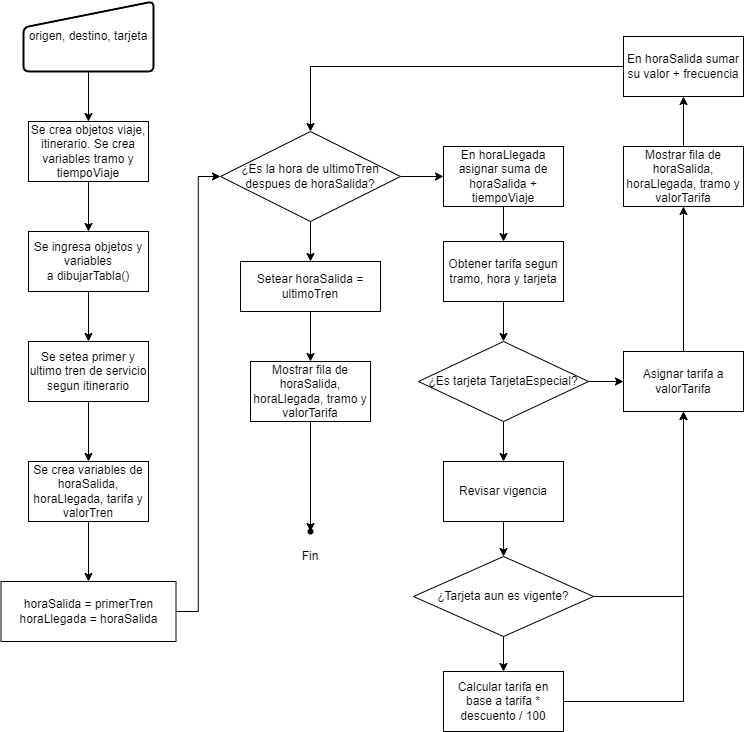

The diagram above was exported from draw.io. Its source (the exported page's mxGraphModel, read from the mxfile embedded in the PNG):
<mxGraphModel dx="1114" dy="588" grid="1" gridSize="10" guides="1" tooltips="1" connect="1" arrows="1" fold="1" page="1" pageScale="1" pageWidth="827" pageHeight="1169" math="0" shadow="0">
  <root>
    <mxCell id="WIyWlLk6GJQsqaUBKTNV-0" />
    <mxCell id="WIyWlLk6GJQsqaUBKTNV-1" parent="WIyWlLk6GJQsqaUBKTNV-0" />
    <mxCell id="R1CvrGz5KFdfQsBNHhPG-20" value="" style="edgeStyle=orthogonalEdgeStyle;rounded=0;orthogonalLoop=1;jettySize=auto;html=1;" edge="1" parent="WIyWlLk6GJQsqaUBKTNV-1" source="R1CvrGz5KFdfQsBNHhPG-9" target="R1CvrGz5KFdfQsBNHhPG-10">
      <mxGeometry relative="1" as="geometry" />
    </mxCell>
    <mxCell id="R1CvrGz5KFdfQsBNHhPG-9" value="origen, destino, tarjeta" style="html=1;strokeWidth=2;shape=manualInput;whiteSpace=wrap;rounded=1;size=26;arcSize=11;" vertex="1" parent="WIyWlLk6GJQsqaUBKTNV-1">
      <mxGeometry x="70" y="30" width="130" height="70" as="geometry" />
    </mxCell>
    <mxCell id="R1CvrGz5KFdfQsBNHhPG-21" value="" style="edgeStyle=orthogonalEdgeStyle;rounded=0;orthogonalLoop=1;jettySize=auto;html=1;" edge="1" parent="WIyWlLk6GJQsqaUBKTNV-1" source="R1CvrGz5KFdfQsBNHhPG-10" target="R1CvrGz5KFdfQsBNHhPG-11">
      <mxGeometry relative="1" as="geometry" />
    </mxCell>
    <mxCell id="R1CvrGz5KFdfQsBNHhPG-10" value="Se crea objetos viaje, itinerario. Se crea variables tramo y tiempoViaje" style="rounded=0;whiteSpace=wrap;html=1;" vertex="1" parent="WIyWlLk6GJQsqaUBKTNV-1">
      <mxGeometry x="75" y="150" width="120" height="60" as="geometry" />
    </mxCell>
    <mxCell id="R1CvrGz5KFdfQsBNHhPG-30" value="" style="edgeStyle=orthogonalEdgeStyle;rounded=0;orthogonalLoop=1;jettySize=auto;html=1;" edge="1" parent="WIyWlLk6GJQsqaUBKTNV-1" source="R1CvrGz5KFdfQsBNHhPG-11" target="R1CvrGz5KFdfQsBNHhPG-12">
      <mxGeometry relative="1" as="geometry" />
    </mxCell>
    <mxCell id="R1CvrGz5KFdfQsBNHhPG-11" value="Se ingresa objetos y variables a&amp;nbsp;dibujarTabla()" style="rounded=0;whiteSpace=wrap;html=1;" vertex="1" parent="WIyWlLk6GJQsqaUBKTNV-1">
      <mxGeometry x="75" y="260" width="120" height="60" as="geometry" />
    </mxCell>
    <mxCell id="R1CvrGz5KFdfQsBNHhPG-31" value="" style="edgeStyle=orthogonalEdgeStyle;rounded=0;orthogonalLoop=1;jettySize=auto;html=1;" edge="1" parent="WIyWlLk6GJQsqaUBKTNV-1" source="R1CvrGz5KFdfQsBNHhPG-12" target="R1CvrGz5KFdfQsBNHhPG-13">
      <mxGeometry relative="1" as="geometry" />
    </mxCell>
    <mxCell id="R1CvrGz5KFdfQsBNHhPG-12" value="Se setea primer y ultimo tren de servicio segun itinerario" style="rounded=0;whiteSpace=wrap;html=1;" vertex="1" parent="WIyWlLk6GJQsqaUBKTNV-1">
      <mxGeometry x="75" y="370" width="120" height="60" as="geometry" />
    </mxCell>
    <mxCell id="R1CvrGz5KFdfQsBNHhPG-33" value="" style="edgeStyle=orthogonalEdgeStyle;rounded=0;orthogonalLoop=1;jettySize=auto;html=1;" edge="1" parent="WIyWlLk6GJQsqaUBKTNV-1" source="R1CvrGz5KFdfQsBNHhPG-13" target="R1CvrGz5KFdfQsBNHhPG-32">
      <mxGeometry relative="1" as="geometry" />
    </mxCell>
    <mxCell id="R1CvrGz5KFdfQsBNHhPG-13" value="Se crea variables de horaSalida, horaLlegada, tarifa y valorTren" style="rounded=0;whiteSpace=wrap;html=1;" vertex="1" parent="WIyWlLk6GJQsqaUBKTNV-1">
      <mxGeometry x="75" y="490" width="120" height="60" as="geometry" />
    </mxCell>
    <mxCell id="R1CvrGz5KFdfQsBNHhPG-39" value="" style="edgeStyle=orthogonalEdgeStyle;rounded=0;orthogonalLoop=1;jettySize=auto;html=1;" edge="1" parent="WIyWlLk6GJQsqaUBKTNV-1" source="R1CvrGz5KFdfQsBNHhPG-15" target="R1CvrGz5KFdfQsBNHhPG-17">
      <mxGeometry relative="1" as="geometry" />
    </mxCell>
    <mxCell id="R1CvrGz5KFdfQsBNHhPG-58" value="" style="edgeStyle=orthogonalEdgeStyle;rounded=0;orthogonalLoop=1;jettySize=auto;html=1;" edge="1" parent="WIyWlLk6GJQsqaUBKTNV-1" source="R1CvrGz5KFdfQsBNHhPG-15" target="R1CvrGz5KFdfQsBNHhPG-56">
      <mxGeometry relative="1" as="geometry" />
    </mxCell>
    <mxCell id="R1CvrGz5KFdfQsBNHhPG-15" value="¿Es la hora de ultimoTren despues de horaSalida?" style="rhombus;whiteSpace=wrap;html=1;" vertex="1" parent="WIyWlLk6GJQsqaUBKTNV-1">
      <mxGeometry x="267" y="160" width="180" height="90" as="geometry" />
    </mxCell>
    <mxCell id="R1CvrGz5KFdfQsBNHhPG-40" value="" style="edgeStyle=orthogonalEdgeStyle;rounded=0;orthogonalLoop=1;jettySize=auto;html=1;" edge="1" parent="WIyWlLk6GJQsqaUBKTNV-1" source="R1CvrGz5KFdfQsBNHhPG-17" target="R1CvrGz5KFdfQsBNHhPG-29">
      <mxGeometry relative="1" as="geometry" />
    </mxCell>
    <mxCell id="R1CvrGz5KFdfQsBNHhPG-17" value="En horaLlegada asignar suma de horaSalida + tiempoViaje" style="rounded=0;whiteSpace=wrap;html=1;" vertex="1" parent="WIyWlLk6GJQsqaUBKTNV-1">
      <mxGeometry x="490" y="175" width="120" height="60" as="geometry" />
    </mxCell>
    <mxCell id="R1CvrGz5KFdfQsBNHhPG-54" style="edgeStyle=orthogonalEdgeStyle;rounded=0;orthogonalLoop=1;jettySize=auto;html=1;" edge="1" parent="WIyWlLk6GJQsqaUBKTNV-1" source="R1CvrGz5KFdfQsBNHhPG-18" target="R1CvrGz5KFdfQsBNHhPG-45">
      <mxGeometry relative="1" as="geometry" />
    </mxCell>
    <mxCell id="R1CvrGz5KFdfQsBNHhPG-18" value="Mostrar fila de horaSalida, horaLlegada, tramo y valorTarifa" style="rounded=0;whiteSpace=wrap;html=1;" vertex="1" parent="WIyWlLk6GJQsqaUBKTNV-1">
      <mxGeometry x="670" y="175" width="120" height="60" as="geometry" />
    </mxCell>
    <mxCell id="R1CvrGz5KFdfQsBNHhPG-41" value="" style="edgeStyle=orthogonalEdgeStyle;rounded=0;orthogonalLoop=1;jettySize=auto;html=1;" edge="1" parent="WIyWlLk6GJQsqaUBKTNV-1" source="R1CvrGz5KFdfQsBNHhPG-29" target="R1CvrGz5KFdfQsBNHhPG-35">
      <mxGeometry relative="1" as="geometry" />
    </mxCell>
    <mxCell id="R1CvrGz5KFdfQsBNHhPG-29" value="Obtener tarifa segun tramo, hora y tarjeta" style="rounded=0;whiteSpace=wrap;html=1;" vertex="1" parent="WIyWlLk6GJQsqaUBKTNV-1">
      <mxGeometry x="490" y="270" width="120" height="60" as="geometry" />
    </mxCell>
    <mxCell id="R1CvrGz5KFdfQsBNHhPG-34" style="edgeStyle=orthogonalEdgeStyle;rounded=0;orthogonalLoop=1;jettySize=auto;html=1;entryX=0;entryY=0.5;entryDx=0;entryDy=0;" edge="1" parent="WIyWlLk6GJQsqaUBKTNV-1" source="R1CvrGz5KFdfQsBNHhPG-32" target="R1CvrGz5KFdfQsBNHhPG-15">
      <mxGeometry relative="1" as="geometry" />
    </mxCell>
    <mxCell id="R1CvrGz5KFdfQsBNHhPG-32" value="horaSalida = primerTren&lt;br&gt;horaLlegada = horaSalida" style="rounded=0;whiteSpace=wrap;html=1;" vertex="1" parent="WIyWlLk6GJQsqaUBKTNV-1">
      <mxGeometry x="47.5" y="610" width="175" height="60" as="geometry" />
    </mxCell>
    <mxCell id="R1CvrGz5KFdfQsBNHhPG-42" value="" style="edgeStyle=orthogonalEdgeStyle;rounded=0;orthogonalLoop=1;jettySize=auto;html=1;" edge="1" parent="WIyWlLk6GJQsqaUBKTNV-1" source="R1CvrGz5KFdfQsBNHhPG-35" target="R1CvrGz5KFdfQsBNHhPG-36">
      <mxGeometry relative="1" as="geometry" />
    </mxCell>
    <mxCell id="R1CvrGz5KFdfQsBNHhPG-50" value="" style="edgeStyle=orthogonalEdgeStyle;rounded=0;orthogonalLoop=1;jettySize=auto;html=1;" edge="1" parent="WIyWlLk6GJQsqaUBKTNV-1" source="R1CvrGz5KFdfQsBNHhPG-35" target="R1CvrGz5KFdfQsBNHhPG-49">
      <mxGeometry relative="1" as="geometry" />
    </mxCell>
    <mxCell id="R1CvrGz5KFdfQsBNHhPG-35" value="¿Es tarjeta TarjetaEspecial?" style="rhombus;whiteSpace=wrap;html=1;" vertex="1" parent="WIyWlLk6GJQsqaUBKTNV-1">
      <mxGeometry x="465" y="370" width="170" height="80" as="geometry" />
    </mxCell>
    <mxCell id="R1CvrGz5KFdfQsBNHhPG-43" value="" style="edgeStyle=orthogonalEdgeStyle;rounded=0;orthogonalLoop=1;jettySize=auto;html=1;" edge="1" parent="WIyWlLk6GJQsqaUBKTNV-1" source="R1CvrGz5KFdfQsBNHhPG-36" target="R1CvrGz5KFdfQsBNHhPG-37">
      <mxGeometry relative="1" as="geometry" />
    </mxCell>
    <mxCell id="R1CvrGz5KFdfQsBNHhPG-36" value="Revisar vigencia" style="rounded=0;whiteSpace=wrap;html=1;" vertex="1" parent="WIyWlLk6GJQsqaUBKTNV-1">
      <mxGeometry x="490" y="490" width="120" height="60" as="geometry" />
    </mxCell>
    <mxCell id="R1CvrGz5KFdfQsBNHhPG-44" value="" style="edgeStyle=orthogonalEdgeStyle;rounded=0;orthogonalLoop=1;jettySize=auto;html=1;" edge="1" parent="WIyWlLk6GJQsqaUBKTNV-1" source="R1CvrGz5KFdfQsBNHhPG-37" target="R1CvrGz5KFdfQsBNHhPG-38">
      <mxGeometry relative="1" as="geometry" />
    </mxCell>
    <mxCell id="R1CvrGz5KFdfQsBNHhPG-51" style="edgeStyle=orthogonalEdgeStyle;rounded=0;orthogonalLoop=1;jettySize=auto;html=1;" edge="1" parent="WIyWlLk6GJQsqaUBKTNV-1" source="R1CvrGz5KFdfQsBNHhPG-37" target="R1CvrGz5KFdfQsBNHhPG-49">
      <mxGeometry relative="1" as="geometry" />
    </mxCell>
    <mxCell id="R1CvrGz5KFdfQsBNHhPG-37" value="¿Tarjeta aun es vigente?" style="rhombus;whiteSpace=wrap;html=1;" vertex="1" parent="WIyWlLk6GJQsqaUBKTNV-1">
      <mxGeometry x="460" y="585" width="180" height="80" as="geometry" />
    </mxCell>
    <mxCell id="R1CvrGz5KFdfQsBNHhPG-52" style="edgeStyle=orthogonalEdgeStyle;rounded=0;orthogonalLoop=1;jettySize=auto;html=1;" edge="1" parent="WIyWlLk6GJQsqaUBKTNV-1" source="R1CvrGz5KFdfQsBNHhPG-38" target="R1CvrGz5KFdfQsBNHhPG-49">
      <mxGeometry relative="1" as="geometry" />
    </mxCell>
    <mxCell id="R1CvrGz5KFdfQsBNHhPG-38" value="Calcular tarifa en base a tarifa * descuento / 100" style="rounded=0;whiteSpace=wrap;html=1;" vertex="1" parent="WIyWlLk6GJQsqaUBKTNV-1">
      <mxGeometry x="490" y="700" width="120" height="60" as="geometry" />
    </mxCell>
    <mxCell id="R1CvrGz5KFdfQsBNHhPG-55" style="edgeStyle=orthogonalEdgeStyle;rounded=0;orthogonalLoop=1;jettySize=auto;html=1;" edge="1" parent="WIyWlLk6GJQsqaUBKTNV-1" source="R1CvrGz5KFdfQsBNHhPG-45" target="R1CvrGz5KFdfQsBNHhPG-15">
      <mxGeometry relative="1" as="geometry" />
    </mxCell>
    <mxCell id="R1CvrGz5KFdfQsBNHhPG-45" value="En horaSalida sumar su valor + frecuencia" style="rounded=0;whiteSpace=wrap;html=1;" vertex="1" parent="WIyWlLk6GJQsqaUBKTNV-1">
      <mxGeometry x="670" y="65" width="120" height="60" as="geometry" />
    </mxCell>
    <mxCell id="R1CvrGz5KFdfQsBNHhPG-53" style="edgeStyle=orthogonalEdgeStyle;rounded=0;orthogonalLoop=1;jettySize=auto;html=1;" edge="1" parent="WIyWlLk6GJQsqaUBKTNV-1" source="R1CvrGz5KFdfQsBNHhPG-49" target="R1CvrGz5KFdfQsBNHhPG-18">
      <mxGeometry relative="1" as="geometry" />
    </mxCell>
    <mxCell id="R1CvrGz5KFdfQsBNHhPG-49" value="Asignar tarifa a valorTarifa" style="rounded=0;whiteSpace=wrap;html=1;" vertex="1" parent="WIyWlLk6GJQsqaUBKTNV-1">
      <mxGeometry x="670" y="380" width="120" height="60" as="geometry" />
    </mxCell>
    <mxCell id="R1CvrGz5KFdfQsBNHhPG-59" value="" style="edgeStyle=orthogonalEdgeStyle;rounded=0;orthogonalLoop=1;jettySize=auto;html=1;" edge="1" parent="WIyWlLk6GJQsqaUBKTNV-1" source="R1CvrGz5KFdfQsBNHhPG-56" target="R1CvrGz5KFdfQsBNHhPG-57">
      <mxGeometry relative="1" as="geometry" />
    </mxCell>
    <mxCell id="R1CvrGz5KFdfQsBNHhPG-56" value="Setear horaSalida = ultimoTren" style="rounded=0;whiteSpace=wrap;html=1;" vertex="1" parent="WIyWlLk6GJQsqaUBKTNV-1">
      <mxGeometry x="287" y="290" width="140" height="50" as="geometry" />
    </mxCell>
    <mxCell id="R1CvrGz5KFdfQsBNHhPG-61" value="" style="edgeStyle=orthogonalEdgeStyle;rounded=0;orthogonalLoop=1;jettySize=auto;html=1;" edge="1" parent="WIyWlLk6GJQsqaUBKTNV-1" source="R1CvrGz5KFdfQsBNHhPG-57" target="R1CvrGz5KFdfQsBNHhPG-60">
      <mxGeometry relative="1" as="geometry" />
    </mxCell>
    <mxCell id="R1CvrGz5KFdfQsBNHhPG-57" value="Mostrar fila de horaSalida, horaLlegada, tramo y valorTarifa" style="rounded=0;whiteSpace=wrap;html=1;" vertex="1" parent="WIyWlLk6GJQsqaUBKTNV-1">
      <mxGeometry x="297" y="390" width="120" height="60" as="geometry" />
    </mxCell>
    <mxCell id="R1CvrGz5KFdfQsBNHhPG-60" value="" style="shape=waypoint;sketch=0;size=6;pointerEvents=1;points=[];fillColor=default;resizable=0;rotatable=0;perimeter=centerPerimeter;snapToPoint=1;rounded=0;" vertex="1" parent="WIyWlLk6GJQsqaUBKTNV-1">
      <mxGeometry x="347" y="550" width="20" height="20" as="geometry" />
    </mxCell>
    <mxCell id="R1CvrGz5KFdfQsBNHhPG-62" value="Fin" style="text;html=1;strokeColor=none;fillColor=none;align=center;verticalAlign=middle;whiteSpace=wrap;rounded=0;" vertex="1" parent="WIyWlLk6GJQsqaUBKTNV-1">
      <mxGeometry x="327" y="570" width="60" height="30" as="geometry" />
    </mxCell>
  </root>
</mxGraphModel>